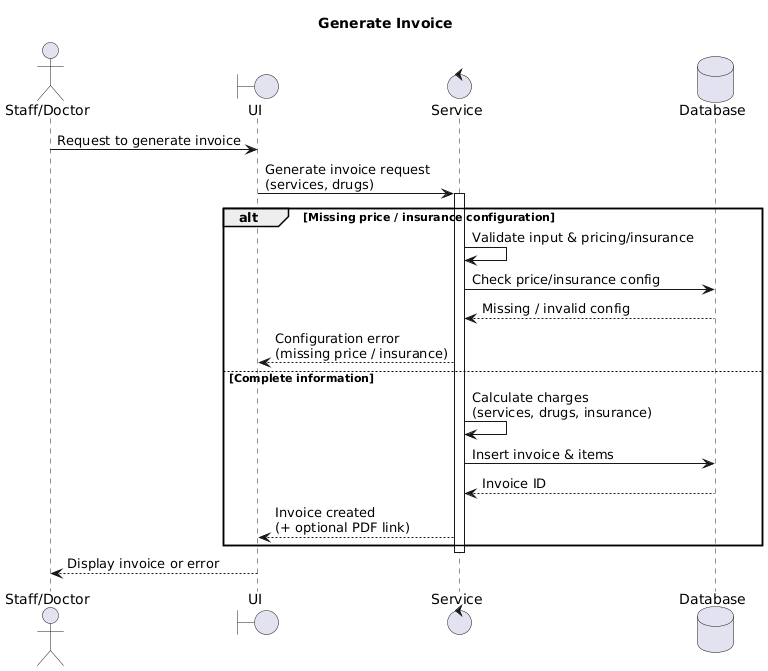

The diagram above was rendered by PlantUML. Its source (embedded in the PNG):
@startuml
title Generate Invoice

actor Staff as "Staff/Doctor"
boundary UI
control Service
database Database

Staff -> UI: Request to generate invoice
UI -> Service: Generate invoice request\n(services, drugs)
activate Service

alt Missing price / insurance configuration
  Service -> Service: Validate input & pricing/insurance
  Service -> Database: Check price/insurance config
  Database --> Service: Missing / invalid config
  Service --> UI: Configuration error\n(missing price / insurance)
else Complete information
  Service -> Service: Calculate charges\n(services, drugs, insurance)
  Service -> Database: Insert invoice & items
  Database --> Service: Invoice ID
  Service --> UI: Invoice created\n(+ optional PDF link)
end
deactivate Service

UI --> Staff: Display invoice or error
@enduml